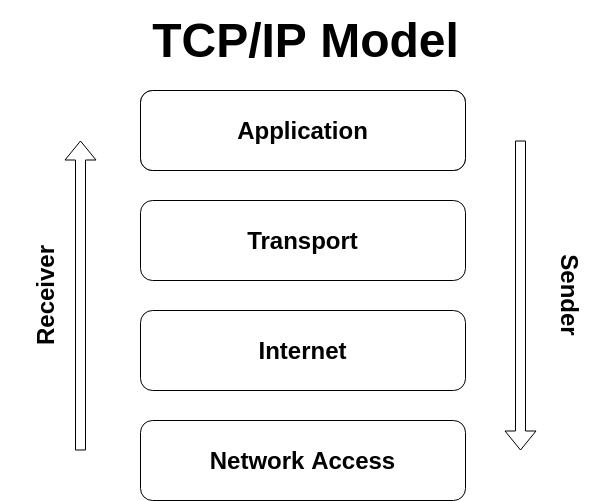

The diagram above was exported from draw.io. Its source (the exported page's mxGraphModel, read from the mxfile embedded in the PNG):
<mxGraphModel dx="1355" dy="775" grid="1" gridSize="10" guides="1" tooltips="1" connect="1" arrows="1" fold="1" page="1" pageScale="1" pageWidth="850" pageHeight="1100" math="0" shadow="0">
  <root>
    <mxCell id="0" />
    <mxCell id="1" parent="0" />
    <mxCell id="wtWgnXIoybq2bBsqG5br-1" value="" style="rounded=1;whiteSpace=wrap;html=1;" vertex="1" parent="1">
      <mxGeometry x="260" y="290" width="325" height="80" as="geometry" />
    </mxCell>
    <mxCell id="wtWgnXIoybq2bBsqG5br-2" value="&lt;font style=&quot;font-size: 24px&quot;&gt;&lt;b&gt;Application&lt;/b&gt;&lt;/font&gt;" style="rounded=1;whiteSpace=wrap;html=1;" vertex="1" parent="1">
      <mxGeometry x="260" y="290" width="325" height="80" as="geometry" />
    </mxCell>
    <mxCell id="wtWgnXIoybq2bBsqG5br-3" value="&lt;font style=&quot;font-size: 24px&quot;&gt;&lt;b&gt;Network Access&lt;/b&gt;&lt;/font&gt;" style="rounded=1;whiteSpace=wrap;html=1;" vertex="1" parent="1">
      <mxGeometry x="260" y="620" width="325" height="80" as="geometry" />
    </mxCell>
    <mxCell id="wtWgnXIoybq2bBsqG5br-4" value="&lt;font style=&quot;font-size: 24px&quot;&gt;&lt;b&gt;Internet&lt;/b&gt;&lt;/font&gt;" style="rounded=1;whiteSpace=wrap;html=1;" vertex="1" parent="1">
      <mxGeometry x="260" y="510" width="325" height="80" as="geometry" />
    </mxCell>
    <mxCell id="wtWgnXIoybq2bBsqG5br-5" value="&lt;font style=&quot;font-size: 24px&quot;&gt;&lt;b&gt;Transport&lt;/b&gt;&lt;/font&gt;" style="rounded=1;whiteSpace=wrap;html=1;" vertex="1" parent="1">
      <mxGeometry x="260" y="400" width="325" height="80" as="geometry" />
    </mxCell>
    <mxCell id="wtWgnXIoybq2bBsqG5br-6" value="" style="shape=flexArrow;endArrow=classic;html=1;" edge="1" parent="1">
      <mxGeometry width="50" height="50" relative="1" as="geometry">
        <mxPoint x="200" y="650" as="sourcePoint" />
        <mxPoint x="200" y="340" as="targetPoint" />
      </mxGeometry>
    </mxCell>
    <mxCell id="wtWgnXIoybq2bBsqG5br-7" value="" style="shape=flexArrow;endArrow=classic;html=1;" edge="1" parent="1">
      <mxGeometry width="50" height="50" relative="1" as="geometry">
        <mxPoint x="640" y="340" as="sourcePoint" />
        <mxPoint x="640" y="650" as="targetPoint" />
      </mxGeometry>
    </mxCell>
    <mxCell id="wtWgnXIoybq2bBsqG5br-9" value="&lt;font style=&quot;font-size: 24px&quot;&gt;&lt;b&gt;Receiver&lt;br&gt;&lt;/b&gt;&lt;/font&gt;" style="text;html=1;strokeColor=none;fillColor=none;align=center;verticalAlign=middle;whiteSpace=wrap;rounded=0;rotation=-90;" vertex="1" parent="1">
      <mxGeometry x="60" y="450" width="210" height="90" as="geometry" />
    </mxCell>
    <mxCell id="wtWgnXIoybq2bBsqG5br-10" value="&lt;font style=&quot;font-size: 24px&quot;&gt;&lt;b&gt;Sender&lt;/b&gt;&lt;/font&gt;" style="text;html=1;strokeColor=none;fillColor=none;align=center;verticalAlign=middle;whiteSpace=wrap;rounded=0;rotation=90;" vertex="1" parent="1">
      <mxGeometry x="585" y="450" width="210" height="90" as="geometry" />
    </mxCell>
    <mxCell id="wtWgnXIoybq2bBsqG5br-12" value="&lt;font style=&quot;font-size: 48px&quot;&gt;&lt;b&gt;TCP/IP Model&lt;/b&gt;&lt;/font&gt;" style="text;html=1;strokeColor=none;fillColor=none;align=center;verticalAlign=middle;whiteSpace=wrap;rounded=0;" vertex="1" parent="1">
      <mxGeometry x="243" y="200" width="365" height="80" as="geometry" />
    </mxCell>
  </root>
</mxGraphModel>